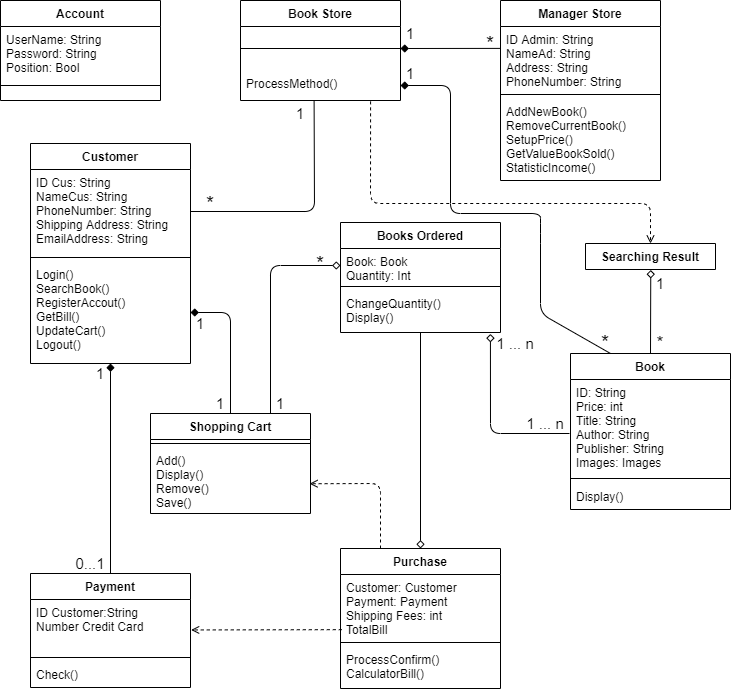

The diagram above was exported from draw.io. Its source (the exported page's mxGraphModel, read from the mxfile embedded in the PNG):
<mxGraphModel dx="1038" dy="580" grid="1" gridSize="10" guides="1" tooltips="1" connect="1" arrows="1" fold="1" page="1" pageScale="1" pageWidth="827" pageHeight="1169" math="0" shadow="0">
  <root>
    <mxCell id="0" />
    <mxCell id="1" parent="0" />
    <mxCell id="H0S-3STNMtr3oUCdS8ng-1" value="Book" style="swimlane;fontStyle=1;align=center;verticalAlign=top;childLayout=stackLayout;horizontal=1;startSize=26;horizontalStack=0;resizeParent=1;resizeParentMax=0;resizeLast=0;collapsible=1;marginBottom=0;" parent="1" vertex="1">
      <mxGeometry x="600" y="390" width="160" height="156" as="geometry">
        <mxRectangle x="360" y="160" width="60" height="26" as="alternateBounds" />
      </mxGeometry>
    </mxCell>
    <mxCell id="H0S-3STNMtr3oUCdS8ng-2" value="ID: String&#10;Price: int&#10;Title: String&#10;Author: String&#10;Publisher: String&#10;Images: Images&#10;&#10;" style="text;strokeColor=none;fillColor=none;align=left;verticalAlign=top;spacingLeft=4;spacingRight=4;overflow=hidden;rotatable=0;points=[[0,0.5],[1,0.5]];portConstraint=eastwest;" parent="H0S-3STNMtr3oUCdS8ng-1" vertex="1">
      <mxGeometry y="26" width="160" height="94" as="geometry" />
    </mxCell>
    <mxCell id="H0S-3STNMtr3oUCdS8ng-3" value="" style="line;strokeWidth=1;fillColor=none;align=left;verticalAlign=middle;spacingTop=-1;spacingLeft=3;spacingRight=3;rotatable=0;labelPosition=right;points=[];portConstraint=eastwest;" parent="H0S-3STNMtr3oUCdS8ng-1" vertex="1">
      <mxGeometry y="120" width="160" height="10" as="geometry" />
    </mxCell>
    <mxCell id="H0S-3STNMtr3oUCdS8ng-4" value="Display()" style="text;strokeColor=none;fillColor=none;align=left;verticalAlign=top;spacingLeft=4;spacingRight=4;overflow=hidden;rotatable=0;points=[[0,0.5],[1,0.5]];portConstraint=eastwest;" parent="H0S-3STNMtr3oUCdS8ng-1" vertex="1">
      <mxGeometry y="130" width="160" height="26" as="geometry" />
    </mxCell>
    <mxCell id="H0S-3STNMtr3oUCdS8ng-5" value="Customer" style="swimlane;fontStyle=1;align=center;verticalAlign=top;childLayout=stackLayout;horizontal=1;startSize=26;horizontalStack=0;resizeParent=1;resizeParentMax=0;resizeLast=0;collapsible=1;marginBottom=0;" parent="1" vertex="1">
      <mxGeometry x="60" y="180" width="160" height="220" as="geometry" />
    </mxCell>
    <mxCell id="H0S-3STNMtr3oUCdS8ng-6" value="ID Cus: String&#10;NameCus: String&#10;PhoneNumber: String&#10;Shipping Address: String&#10;EmailAddress: String" style="text;strokeColor=none;fillColor=none;align=left;verticalAlign=top;spacingLeft=4;spacingRight=4;overflow=hidden;rotatable=0;points=[[0,0.5],[1,0.5]];portConstraint=eastwest;" parent="H0S-3STNMtr3oUCdS8ng-5" vertex="1">
      <mxGeometry y="26" width="160" height="84" as="geometry" />
    </mxCell>
    <mxCell id="H0S-3STNMtr3oUCdS8ng-7" value="" style="line;strokeWidth=1;fillColor=none;align=left;verticalAlign=middle;spacingTop=-1;spacingLeft=3;spacingRight=3;rotatable=0;labelPosition=right;points=[];portConstraint=eastwest;" parent="H0S-3STNMtr3oUCdS8ng-5" vertex="1">
      <mxGeometry y="110" width="160" height="8" as="geometry" />
    </mxCell>
    <mxCell id="H0S-3STNMtr3oUCdS8ng-8" value="Login()&#10;SearchBook()&#10;RegisterAccout()&#10;GetBill()&#10;UpdateCart()&#10;Logout()" style="text;strokeColor=none;fillColor=none;align=left;verticalAlign=top;spacingLeft=4;spacingRight=4;overflow=hidden;rotatable=0;points=[[0,0.5],[1,0.5]];portConstraint=eastwest;" parent="H0S-3STNMtr3oUCdS8ng-5" vertex="1">
      <mxGeometry y="118" width="160" height="102" as="geometry" />
    </mxCell>
    <mxCell id="H0S-3STNMtr3oUCdS8ng-9" value="Manager Store" style="swimlane;fontStyle=1;align=center;verticalAlign=top;childLayout=stackLayout;horizontal=1;startSize=26;horizontalStack=0;resizeParent=1;resizeParentMax=0;resizeLast=0;collapsible=1;marginBottom=0;" parent="1" vertex="1">
      <mxGeometry x="530" y="37" width="160" height="180" as="geometry" />
    </mxCell>
    <mxCell id="H0S-3STNMtr3oUCdS8ng-10" value="ID Admin: String&#10;NameAd: String&#10;Address: String&#10;PhoneNumber: String&#10;" style="text;strokeColor=none;fillColor=none;align=left;verticalAlign=top;spacingLeft=4;spacingRight=4;overflow=hidden;rotatable=0;points=[[0,0.5],[1,0.5]];portConstraint=eastwest;" parent="H0S-3STNMtr3oUCdS8ng-9" vertex="1">
      <mxGeometry y="26" width="160" height="64" as="geometry" />
    </mxCell>
    <mxCell id="H0S-3STNMtr3oUCdS8ng-11" value="" style="line;strokeWidth=1;fillColor=none;align=left;verticalAlign=middle;spacingTop=-1;spacingLeft=3;spacingRight=3;rotatable=0;labelPosition=right;points=[];portConstraint=eastwest;" parent="H0S-3STNMtr3oUCdS8ng-9" vertex="1">
      <mxGeometry y="90" width="160" height="8" as="geometry" />
    </mxCell>
    <mxCell id="H0S-3STNMtr3oUCdS8ng-12" value="AddNewBook()&#10;RemoveCurrentBook()&#10;SetupPrice()&#10;GetValueBookSold()&#10;StatisticIncome()" style="text;strokeColor=none;fillColor=none;align=left;verticalAlign=top;spacingLeft=4;spacingRight=4;overflow=hidden;rotatable=0;points=[[0,0.5],[1,0.5]];portConstraint=eastwest;" parent="H0S-3STNMtr3oUCdS8ng-9" vertex="1">
      <mxGeometry y="98" width="160" height="82" as="geometry" />
    </mxCell>
    <mxCell id="H0S-3STNMtr3oUCdS8ng-42" value="" style="endArrow=none;html=1;entryX=0;entryY=0.342;entryDx=0;entryDy=0;entryPerimeter=0;startArrow=diamond;startFill=1;exitX=0;exitY=0.342;exitDx=0;exitDy=0;exitPerimeter=0;" parent="H0S-3STNMtr3oUCdS8ng-9" target="H0S-3STNMtr3oUCdS8ng-10" edge="1">
      <mxGeometry width="50" height="50" relative="1" as="geometry">
        <mxPoint x="-100" y="48" as="sourcePoint" />
        <mxPoint x="-90" y="133" as="targetPoint" />
        <Array as="points" />
      </mxGeometry>
    </mxCell>
    <mxCell id="H0S-3STNMtr3oUCdS8ng-13" value="Payment" style="swimlane;fontStyle=1;align=center;verticalAlign=top;childLayout=stackLayout;horizontal=1;startSize=26;horizontalStack=0;resizeParent=1;resizeParentMax=0;resizeLast=0;collapsible=1;marginBottom=0;" parent="1" vertex="1">
      <mxGeometry x="60" y="610" width="160" height="114" as="geometry" />
    </mxCell>
    <mxCell id="H0S-3STNMtr3oUCdS8ng-14" value="ID Customer:String&#10;Number Credit Card" style="text;strokeColor=none;fillColor=none;align=left;verticalAlign=top;spacingLeft=4;spacingRight=4;overflow=hidden;rotatable=0;points=[[0,0.5],[1,0.5]];portConstraint=eastwest;" parent="H0S-3STNMtr3oUCdS8ng-13" vertex="1">
      <mxGeometry y="26" width="160" height="54" as="geometry" />
    </mxCell>
    <mxCell id="H0S-3STNMtr3oUCdS8ng-15" value="" style="line;strokeWidth=1;fillColor=none;align=left;verticalAlign=middle;spacingTop=-1;spacingLeft=3;spacingRight=3;rotatable=0;labelPosition=right;points=[];portConstraint=eastwest;" parent="H0S-3STNMtr3oUCdS8ng-13" vertex="1">
      <mxGeometry y="80" width="160" height="8" as="geometry" />
    </mxCell>
    <mxCell id="H0S-3STNMtr3oUCdS8ng-16" value="Check()" style="text;strokeColor=none;fillColor=none;align=left;verticalAlign=top;spacingLeft=4;spacingRight=4;overflow=hidden;rotatable=0;points=[[0,0.5],[1,0.5]];portConstraint=eastwest;" parent="H0S-3STNMtr3oUCdS8ng-13" vertex="1">
      <mxGeometry y="88" width="160" height="26" as="geometry" />
    </mxCell>
    <mxCell id="H0S-3STNMtr3oUCdS8ng-17" value="Books Ordered" style="swimlane;fontStyle=1;align=center;verticalAlign=top;childLayout=stackLayout;horizontal=1;startSize=26;horizontalStack=0;resizeParent=1;resizeParentMax=0;resizeLast=0;collapsible=1;marginBottom=0;" parent="1" vertex="1">
      <mxGeometry x="370" y="259" width="160" height="110" as="geometry" />
    </mxCell>
    <mxCell id="H0S-3STNMtr3oUCdS8ng-18" value="Book: Book&#10;Quantity: Int" style="text;strokeColor=none;fillColor=none;align=left;verticalAlign=top;spacingLeft=4;spacingRight=4;overflow=hidden;rotatable=0;points=[[0,0.5],[1,0.5]];portConstraint=eastwest;" parent="H0S-3STNMtr3oUCdS8ng-17" vertex="1">
      <mxGeometry y="26" width="160" height="34" as="geometry" />
    </mxCell>
    <mxCell id="H0S-3STNMtr3oUCdS8ng-19" value="" style="line;strokeWidth=1;fillColor=none;align=left;verticalAlign=middle;spacingTop=-1;spacingLeft=3;spacingRight=3;rotatable=0;labelPosition=right;points=[];portConstraint=eastwest;" parent="H0S-3STNMtr3oUCdS8ng-17" vertex="1">
      <mxGeometry y="60" width="160" height="8" as="geometry" />
    </mxCell>
    <mxCell id="H0S-3STNMtr3oUCdS8ng-20" value="ChangeQuantity()&#10;Display()" style="text;strokeColor=none;fillColor=none;align=left;verticalAlign=top;spacingLeft=4;spacingRight=4;overflow=hidden;rotatable=0;points=[[0,0.5],[1,0.5]];portConstraint=eastwest;" parent="H0S-3STNMtr3oUCdS8ng-17" vertex="1">
      <mxGeometry y="68" width="160" height="42" as="geometry" />
    </mxCell>
    <mxCell id="H0S-3STNMtr3oUCdS8ng-62" value="" style="endArrow=none;html=1;entryX=0.937;entryY=1.035;entryDx=0;entryDy=0;entryPerimeter=0;endFill=0;startArrow=diamond;startFill=0;exitX=0.937;exitY=1.035;exitDx=0;exitDy=0;exitPerimeter=0;" parent="H0S-3STNMtr3oUCdS8ng-17" source="H0S-3STNMtr3oUCdS8ng-20" edge="1">
      <mxGeometry width="50" height="50" relative="1" as="geometry">
        <mxPoint x="150" y="101" as="sourcePoint" />
        <mxPoint x="229" y="211" as="targetPoint" />
        <Array as="points">
          <mxPoint x="150" y="211" />
        </Array>
      </mxGeometry>
    </mxCell>
    <mxCell id="H0S-3STNMtr3oUCdS8ng-21" value="Purchase" style="swimlane;fontStyle=1;align=center;verticalAlign=top;childLayout=stackLayout;horizontal=1;startSize=26;horizontalStack=0;resizeParent=1;resizeParentMax=0;resizeLast=0;collapsible=1;marginBottom=0;" parent="1" vertex="1">
      <mxGeometry x="370" y="585" width="160" height="140" as="geometry" />
    </mxCell>
    <mxCell id="H0S-3STNMtr3oUCdS8ng-22" value="Customer: Customer&#10;Payment: Payment&#10;Shipping Fees: int&#10;TotalBill" style="text;strokeColor=none;fillColor=none;align=left;verticalAlign=top;spacingLeft=4;spacingRight=4;overflow=hidden;rotatable=0;points=[[0,0.5],[1,0.5]];portConstraint=eastwest;" parent="H0S-3STNMtr3oUCdS8ng-21" vertex="1">
      <mxGeometry y="26" width="160" height="64" as="geometry" />
    </mxCell>
    <mxCell id="H0S-3STNMtr3oUCdS8ng-23" value="" style="line;strokeWidth=1;fillColor=none;align=left;verticalAlign=middle;spacingTop=-1;spacingLeft=3;spacingRight=3;rotatable=0;labelPosition=right;points=[];portConstraint=eastwest;" parent="H0S-3STNMtr3oUCdS8ng-21" vertex="1">
      <mxGeometry y="90" width="160" height="8" as="geometry" />
    </mxCell>
    <mxCell id="H0S-3STNMtr3oUCdS8ng-24" value="ProcessConfirm()&#10;CalculatorBill()" style="text;strokeColor=none;fillColor=none;align=left;verticalAlign=top;spacingLeft=4;spacingRight=4;overflow=hidden;rotatable=0;points=[[0,0.5],[1,0.5]];portConstraint=eastwest;" parent="H0S-3STNMtr3oUCdS8ng-21" vertex="1">
      <mxGeometry y="98" width="160" height="42" as="geometry" />
    </mxCell>
    <mxCell id="H0S-3STNMtr3oUCdS8ng-33" value="Account" style="swimlane;fontStyle=1;align=center;verticalAlign=top;childLayout=stackLayout;horizontal=1;startSize=26;horizontalStack=0;resizeParent=1;resizeParentMax=0;resizeLast=0;collapsible=1;marginBottom=0;" parent="1" vertex="1">
      <mxGeometry x="30" y="37" width="160" height="100" as="geometry">
        <mxRectangle x="20" y="30" width="80" height="26" as="alternateBounds" />
      </mxGeometry>
    </mxCell>
    <mxCell id="H0S-3STNMtr3oUCdS8ng-34" value="UserName: String&#10;Password: String&#10;Position: Bool" style="text;strokeColor=none;fillColor=none;align=left;verticalAlign=top;spacingLeft=4;spacingRight=4;overflow=hidden;rotatable=0;points=[[0,0.5],[1,0.5]];portConstraint=eastwest;" parent="H0S-3STNMtr3oUCdS8ng-33" vertex="1">
      <mxGeometry y="26" width="160" height="44" as="geometry" />
    </mxCell>
    <mxCell id="H0S-3STNMtr3oUCdS8ng-35" value="" style="line;strokeWidth=1;fillColor=none;align=left;verticalAlign=middle;spacingTop=-1;spacingLeft=3;spacingRight=3;rotatable=0;labelPosition=right;points=[];portConstraint=eastwest;" parent="H0S-3STNMtr3oUCdS8ng-33" vertex="1">
      <mxGeometry y="70" width="160" height="30" as="geometry" />
    </mxCell>
    <mxCell id="H0S-3STNMtr3oUCdS8ng-37" value="Shopping Cart" style="swimlane;fontStyle=1;align=center;verticalAlign=top;childLayout=stackLayout;horizontal=1;startSize=26;horizontalStack=0;resizeParent=1;resizeParentMax=0;resizeLast=0;collapsible=1;marginBottom=0;" parent="1" vertex="1">
      <mxGeometry x="180" y="450" width="160" height="100" as="geometry" />
    </mxCell>
    <mxCell id="H0S-3STNMtr3oUCdS8ng-39" value="" style="line;strokeWidth=1;fillColor=none;align=left;verticalAlign=middle;spacingTop=-1;spacingLeft=3;spacingRight=3;rotatable=0;labelPosition=right;points=[];portConstraint=eastwest;" parent="H0S-3STNMtr3oUCdS8ng-37" vertex="1">
      <mxGeometry y="26" width="160" height="8" as="geometry" />
    </mxCell>
    <mxCell id="H0S-3STNMtr3oUCdS8ng-40" value="Add()&#10;Display()&#10;Remove()&#10;Save()" style="text;strokeColor=none;fillColor=none;align=left;verticalAlign=top;spacingLeft=4;spacingRight=4;overflow=hidden;rotatable=0;points=[[0,0.5],[1,0.5]];portConstraint=eastwest;" parent="H0S-3STNMtr3oUCdS8ng-37" vertex="1">
      <mxGeometry y="34" width="160" height="66" as="geometry" />
    </mxCell>
    <mxCell id="H0S-3STNMtr3oUCdS8ng-41" value="" style="endArrow=none;html=1;exitX=1;exitY=0.5;exitDx=0;exitDy=0;entryX=0.46;entryY=0.989;entryDx=0;entryDy=0;entryPerimeter=0;" parent="1" source="H0S-3STNMtr3oUCdS8ng-6" target="H0S-3STNMtr3oUCdS8ng-53" edge="1">
      <mxGeometry width="50" height="50" relative="1" as="geometry">
        <mxPoint x="390" y="220" as="sourcePoint" />
        <mxPoint x="340" y="220" as="targetPoint" />
        <Array as="points">
          <mxPoint x="344" y="248" />
        </Array>
      </mxGeometry>
    </mxCell>
    <mxCell id="H0S-3STNMtr3oUCdS8ng-44" value="" style="endArrow=diamond;html=1;exitX=0.5;exitY=0;exitDx=0;exitDy=0;entryX=1;entryY=0.5;entryDx=0;entryDy=0;endFill=1;" parent="1" source="H0S-3STNMtr3oUCdS8ng-37" target="H0S-3STNMtr3oUCdS8ng-8" edge="1">
      <mxGeometry width="50" height="50" relative="1" as="geometry">
        <mxPoint x="350" y="200" as="sourcePoint" />
        <mxPoint x="300" y="250" as="targetPoint" />
        <Array as="points">
          <mxPoint x="260" y="349" />
        </Array>
      </mxGeometry>
    </mxCell>
    <mxCell id="H0S-3STNMtr3oUCdS8ng-45" value="" style="endArrow=diamond;html=1;entryX=0;entryY=0.5;entryDx=0;entryDy=0;exitX=0.75;exitY=0;exitDx=0;exitDy=0;endFill=0;" parent="1" source="H0S-3STNMtr3oUCdS8ng-37" target="H0S-3STNMtr3oUCdS8ng-18" edge="1">
      <mxGeometry width="50" height="50" relative="1" as="geometry">
        <mxPoint x="300" y="360" as="sourcePoint" />
        <mxPoint x="350" y="310" as="targetPoint" />
        <Array as="points">
          <mxPoint x="300" y="302" />
        </Array>
      </mxGeometry>
    </mxCell>
    <mxCell id="H0S-3STNMtr3oUCdS8ng-46" value="" style="endArrow=diamond;html=1;exitX=0.5;exitY=0;exitDx=0;exitDy=0;endFill=1;" parent="1" source="H0S-3STNMtr3oUCdS8ng-13" target="H0S-3STNMtr3oUCdS8ng-8" edge="1">
      <mxGeometry width="50" height="50" relative="1" as="geometry">
        <mxPoint x="300" y="360" as="sourcePoint" />
        <mxPoint x="150" y="240" as="targetPoint" />
      </mxGeometry>
    </mxCell>
    <mxCell id="H0S-3STNMtr3oUCdS8ng-49" value="" style="endArrow=diamond;html=1;entryX=0.5;entryY=0;entryDx=0;entryDy=0;exitX=0.5;exitY=1;exitDx=0;exitDy=0;endFill=0;" parent="1" source="H0S-3STNMtr3oUCdS8ng-17" target="H0S-3STNMtr3oUCdS8ng-21" edge="1">
      <mxGeometry width="50" height="50" relative="1" as="geometry">
        <mxPoint x="340" y="290" as="sourcePoint" />
        <mxPoint x="290" y="340" as="targetPoint" />
        <Array as="points" />
      </mxGeometry>
    </mxCell>
    <mxCell id="H0S-3STNMtr3oUCdS8ng-50" value="Book Store" style="swimlane;fontStyle=1;align=center;verticalAlign=top;childLayout=stackLayout;horizontal=1;startSize=26;horizontalStack=0;resizeParent=1;resizeParentMax=0;resizeLast=0;collapsible=1;marginBottom=0;" parent="1" vertex="1">
      <mxGeometry x="270" y="37" width="160" height="100" as="geometry" />
    </mxCell>
    <mxCell id="H0S-3STNMtr3oUCdS8ng-52" value="" style="line;strokeWidth=1;fillColor=none;align=left;verticalAlign=middle;spacingTop=-1;spacingLeft=3;spacingRight=3;rotatable=0;labelPosition=right;points=[];portConstraint=eastwest;" parent="H0S-3STNMtr3oUCdS8ng-50" vertex="1">
      <mxGeometry y="26" width="160" height="44" as="geometry" />
    </mxCell>
    <mxCell id="H0S-3STNMtr3oUCdS8ng-53" value="ProcessMethod()" style="text;strokeColor=none;fillColor=none;align=left;verticalAlign=top;spacingLeft=4;spacingRight=4;overflow=hidden;rotatable=0;points=[[0,0.5],[1,0.5]];portConstraint=eastwest;" parent="H0S-3STNMtr3oUCdS8ng-50" vertex="1">
      <mxGeometry y="70" width="160" height="30" as="geometry" />
    </mxCell>
    <mxCell id="H0S-3STNMtr3oUCdS8ng-56" value="Searching Result" style="swimlane;fontStyle=1;align=center;verticalAlign=top;childLayout=stackLayout;horizontal=1;startSize=26;horizontalStack=0;resizeParent=1;resizeParentMax=0;resizeLast=0;collapsible=1;marginBottom=0;" parent="1" vertex="1" collapsed="1">
      <mxGeometry x="615" y="280" width="130" height="26" as="geometry">
        <mxRectangle x="600" y="259" width="160" height="86" as="alternateBounds" />
      </mxGeometry>
    </mxCell>
    <mxCell id="H0S-3STNMtr3oUCdS8ng-57" value="+ field: type" style="text;strokeColor=none;fillColor=none;align=left;verticalAlign=top;spacingLeft=4;spacingRight=4;overflow=hidden;rotatable=0;points=[[0,0.5],[1,0.5]];portConstraint=eastwest;" parent="H0S-3STNMtr3oUCdS8ng-56" vertex="1">
      <mxGeometry y="26" width="130" height="26" as="geometry" />
    </mxCell>
    <mxCell id="H0S-3STNMtr3oUCdS8ng-58" value="" style="line;strokeWidth=1;fillColor=none;align=left;verticalAlign=middle;spacingTop=-1;spacingLeft=3;spacingRight=3;rotatable=0;labelPosition=right;points=[];portConstraint=eastwest;" parent="H0S-3STNMtr3oUCdS8ng-56" vertex="1">
      <mxGeometry y="52" width="130" height="8" as="geometry" />
    </mxCell>
    <mxCell id="H0S-3STNMtr3oUCdS8ng-59" value="+ method(type): type" style="text;strokeColor=none;fillColor=none;align=left;verticalAlign=top;spacingLeft=4;spacingRight=4;overflow=hidden;rotatable=0;points=[[0,0.5],[1,0.5]];portConstraint=eastwest;" parent="H0S-3STNMtr3oUCdS8ng-56" vertex="1">
      <mxGeometry y="60" width="130" height="26" as="geometry" />
    </mxCell>
    <mxCell id="H0S-3STNMtr3oUCdS8ng-60" value="" style="endArrow=diamond;html=1;exitX=0.5;exitY=0;exitDx=0;exitDy=0;entryX=0.502;entryY=1.02;entryDx=0;entryDy=0;entryPerimeter=0;endFill=0;" parent="1" source="H0S-3STNMtr3oUCdS8ng-1" target="H0S-3STNMtr3oUCdS8ng-59" edge="1">
      <mxGeometry width="50" height="50" relative="1" as="geometry">
        <mxPoint x="330" y="430" as="sourcePoint" />
        <mxPoint x="683" y="346" as="targetPoint" />
      </mxGeometry>
    </mxCell>
    <mxCell id="H0S-3STNMtr3oUCdS8ng-63" value="" style="endArrow=open;html=1;exitX=0.25;exitY=0;exitDx=0;exitDy=0;entryX=0.994;entryY=0.549;entryDx=0;entryDy=0;dashed=1;endFill=0;entryPerimeter=0;" parent="1" source="H0S-3STNMtr3oUCdS8ng-21" target="H0S-3STNMtr3oUCdS8ng-40" edge="1">
      <mxGeometry width="50" height="50" relative="1" as="geometry">
        <mxPoint x="460" y="440" as="sourcePoint" />
        <mxPoint x="410" y="490" as="targetPoint" />
        <Array as="points">
          <mxPoint x="410" y="520" />
        </Array>
      </mxGeometry>
    </mxCell>
    <mxCell id="H0S-3STNMtr3oUCdS8ng-55" value="" style="endArrow=open;html=1;entryX=0.5;entryY=0;entryDx=0;entryDy=0;exitX=0.813;exitY=1.029;exitDx=0;exitDy=0;dashed=1;endFill=0;exitPerimeter=0;" parent="1" source="H0S-3STNMtr3oUCdS8ng-53" target="H0S-3STNMtr3oUCdS8ng-56" edge="1">
      <mxGeometry width="50" height="50" relative="1" as="geometry">
        <mxPoint x="410" y="130" as="sourcePoint" />
        <mxPoint x="670" y="250" as="targetPoint" />
        <Array as="points">
          <mxPoint x="400" y="240" />
          <mxPoint x="680" y="240" />
        </Array>
      </mxGeometry>
    </mxCell>
    <mxCell id="H0S-3STNMtr3oUCdS8ng-48" value="" style="endArrow=open;html=1;exitX=0.008;exitY=0.862;exitDx=0;exitDy=0;exitPerimeter=0;entryX=1.004;entryY=0.564;entryDx=0;entryDy=0;entryPerimeter=0;dashed=1;endFill=0;" parent="1" source="H0S-3STNMtr3oUCdS8ng-22" target="H0S-3STNMtr3oUCdS8ng-14" edge="1">
      <mxGeometry width="50" height="50" relative="1" as="geometry">
        <mxPoint x="371" y="639" as="sourcePoint" />
        <mxPoint x="290" y="420" as="targetPoint" />
        <Array as="points" />
      </mxGeometry>
    </mxCell>
    <mxCell id="H0S-3STNMtr3oUCdS8ng-64" value="&lt;font style=&quot;font-size: 21px&quot;&gt;*&lt;/font&gt;" style="text;html=1;strokeColor=none;fillColor=none;align=center;verticalAlign=middle;whiteSpace=wrap;rounded=0;" parent="1" vertex="1">
      <mxGeometry x="220" y="230" width="40" height="20" as="geometry" />
    </mxCell>
    <mxCell id="H0S-3STNMtr3oUCdS8ng-65" value="&lt;font style=&quot;font-size: 15px&quot;&gt;1&lt;/font&gt;" style="text;html=1;strokeColor=none;fillColor=none;align=center;verticalAlign=middle;whiteSpace=wrap;rounded=0;" parent="1" vertex="1">
      <mxGeometry x="310" y="140" width="40" height="20" as="geometry" />
    </mxCell>
    <mxCell id="H0S-3STNMtr3oUCdS8ng-66" value="&lt;font style=&quot;font-size: 21px&quot;&gt;*&lt;/font&gt;" style="text;html=1;strokeColor=none;fillColor=none;align=center;verticalAlign=middle;whiteSpace=wrap;rounded=0;" parent="1" vertex="1">
      <mxGeometry x="500" y="70" width="40" height="20" as="geometry" />
    </mxCell>
    <mxCell id="H0S-3STNMtr3oUCdS8ng-68" value="&lt;font style=&quot;font-size: 15px&quot;&gt;1&lt;/font&gt;" style="text;html=1;strokeColor=none;fillColor=none;align=center;verticalAlign=middle;whiteSpace=wrap;rounded=0;" parent="1" vertex="1">
      <mxGeometry x="420" y="60" width="40" height="20" as="geometry" />
    </mxCell>
    <mxCell id="H0S-3STNMtr3oUCdS8ng-69" value="" style="endArrow=diamond;html=1;entryX=1;entryY=0.5;entryDx=0;entryDy=0;exitX=0.25;exitY=0;exitDx=0;exitDy=0;endFill=1;" parent="1" source="H0S-3STNMtr3oUCdS8ng-1" target="H0S-3STNMtr3oUCdS8ng-53" edge="1">
      <mxGeometry width="50" height="50" relative="1" as="geometry">
        <mxPoint x="460" y="380" as="sourcePoint" />
        <mxPoint x="510" y="330" as="targetPoint" />
        <Array as="points">
          <mxPoint x="570" y="350" />
          <mxPoint x="570" y="270" />
          <mxPoint x="570" y="250" />
          <mxPoint x="480" y="250" />
          <mxPoint x="480" y="122" />
        </Array>
      </mxGeometry>
    </mxCell>
    <mxCell id="H0S-3STNMtr3oUCdS8ng-71" value="&lt;font style=&quot;font-size: 15px&quot;&gt;1&lt;/font&gt;" style="text;html=1;strokeColor=none;fillColor=none;align=center;verticalAlign=middle;whiteSpace=wrap;rounded=0;" parent="1" vertex="1">
      <mxGeometry x="420" y="100" width="40" height="20" as="geometry" />
    </mxCell>
    <mxCell id="H0S-3STNMtr3oUCdS8ng-72" value="&lt;font style=&quot;font-size: 21px&quot;&gt;*&lt;/font&gt;" style="text;html=1;strokeColor=none;fillColor=none;align=center;verticalAlign=middle;whiteSpace=wrap;rounded=0;" parent="1" vertex="1">
      <mxGeometry x="615" y="369" width="40" height="20" as="geometry" />
    </mxCell>
    <mxCell id="H0S-3STNMtr3oUCdS8ng-75" value="&lt;font style=&quot;font-size: 15px&quot;&gt;1&lt;/font&gt;" style="text;html=1;strokeColor=none;fillColor=none;align=center;verticalAlign=middle;whiteSpace=wrap;rounded=0;" parent="1" vertex="1">
      <mxGeometry x="670" y="310" width="40" height="20" as="geometry" />
    </mxCell>
    <mxCell id="H0S-3STNMtr3oUCdS8ng-76" value="&lt;font style=&quot;font-size: 18px&quot;&gt;*&lt;/font&gt;" style="text;html=1;strokeColor=none;fillColor=none;align=center;verticalAlign=middle;whiteSpace=wrap;rounded=0;" parent="1" vertex="1">
      <mxGeometry x="670" y="370" width="40" height="20" as="geometry" />
    </mxCell>
    <mxCell id="H0S-3STNMtr3oUCdS8ng-77" value="&lt;font style=&quot;font-size: 15px&quot;&gt;1 ... n&lt;/font&gt;" style="text;html=1;strokeColor=none;fillColor=none;align=center;verticalAlign=middle;whiteSpace=wrap;rounded=0;" parent="1" vertex="1">
      <mxGeometry x="520" y="370" width="50" height="20" as="geometry" />
    </mxCell>
    <mxCell id="H0S-3STNMtr3oUCdS8ng-78" value="&lt;font style=&quot;font-size: 15px&quot;&gt;1&lt;/font&gt;" style="text;html=1;strokeColor=none;fillColor=none;align=center;verticalAlign=middle;whiteSpace=wrap;rounded=0;" parent="1" vertex="1">
      <mxGeometry x="210" y="350" width="40" height="20" as="geometry" />
    </mxCell>
    <mxCell id="H0S-3STNMtr3oUCdS8ng-79" value="&lt;font style=&quot;font-size: 15px&quot;&gt;1&lt;/font&gt;" style="text;html=1;strokeColor=none;fillColor=none;align=center;verticalAlign=middle;whiteSpace=wrap;rounded=0;" parent="1" vertex="1">
      <mxGeometry x="230" y="430" width="40" height="20" as="geometry" />
    </mxCell>
    <mxCell id="H0S-3STNMtr3oUCdS8ng-80" value="&lt;font style=&quot;font-size: 21px&quot;&gt;*&lt;/font&gt;" style="text;html=1;strokeColor=none;fillColor=none;align=center;verticalAlign=middle;whiteSpace=wrap;rounded=0;" parent="1" vertex="1">
      <mxGeometry x="330" y="290" width="40" height="20" as="geometry" />
    </mxCell>
    <mxCell id="H0S-3STNMtr3oUCdS8ng-81" value="&lt;font style=&quot;font-size: 15px&quot;&gt;1&lt;/font&gt;" style="text;html=1;strokeColor=none;fillColor=none;align=center;verticalAlign=middle;whiteSpace=wrap;rounded=0;" parent="1" vertex="1">
      <mxGeometry x="290" y="430" width="40" height="20" as="geometry" />
    </mxCell>
    <mxCell id="H0S-3STNMtr3oUCdS8ng-83" value="&lt;font style=&quot;font-size: 15px&quot;&gt;1&lt;/font&gt;" style="text;html=1;strokeColor=none;fillColor=none;align=center;verticalAlign=middle;whiteSpace=wrap;rounded=0;" parent="1" vertex="1">
      <mxGeometry x="110" y="400" width="40" height="20" as="geometry" />
    </mxCell>
    <mxCell id="H0S-3STNMtr3oUCdS8ng-84" value="&lt;span style=&quot;font-size: 15px&quot;&gt;0...1&lt;/span&gt;" style="text;html=1;strokeColor=none;fillColor=none;align=center;verticalAlign=middle;whiteSpace=wrap;rounded=0;" parent="1" vertex="1">
      <mxGeometry x="100" y="590" width="40" height="20" as="geometry" />
    </mxCell>
    <mxCell id="H0S-3STNMtr3oUCdS8ng-85" value="&lt;font style=&quot;font-size: 15px&quot;&gt;1 ... n&lt;/font&gt;" style="text;html=1;strokeColor=none;fillColor=none;align=center;verticalAlign=middle;whiteSpace=wrap;rounded=0;" parent="1" vertex="1">
      <mxGeometry x="550" y="450" width="50" height="20" as="geometry" />
    </mxCell>
  </root>
</mxGraphModel>